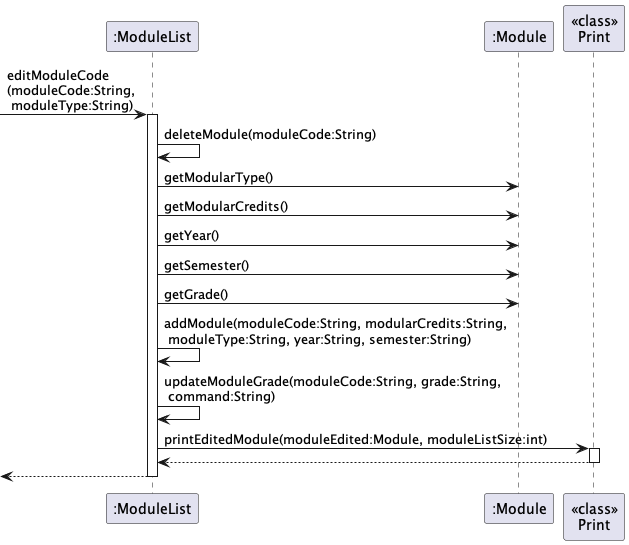

The diagram above was rendered by PlantUML. Its source (embedded in the PNG):
@startuml
participant ":ModuleList" as ML
participant ":Module" as Mod
participant "<<class>>\nPrint" as Print

[->ML : editModuleCode\n(moduleCode:String,\n moduleType:String)
 activate ML
        ML -> ML: deleteModule(moduleCode:String)
        ML -> Mod: getModularType()
        ML -> Mod: getModularCredits()
        ML -> Mod: getYear()
        ML -> Mod: getSemester()
        ML -> Mod: getGrade()

        ML -> ML: addModule(moduleCode:String, modularCredits:String,\n moduleType:String, year:String, semester:String)
        ML -> ML: updateModuleGrade(moduleCode:String, grade:String, \n command:String)
        ML -> Print : printEditedModule(moduleEdited:Module, moduleListSize:int)
        activate Print
        Print --> ML
        deactivate Print
ML-->[
deactivate ML
@enduml